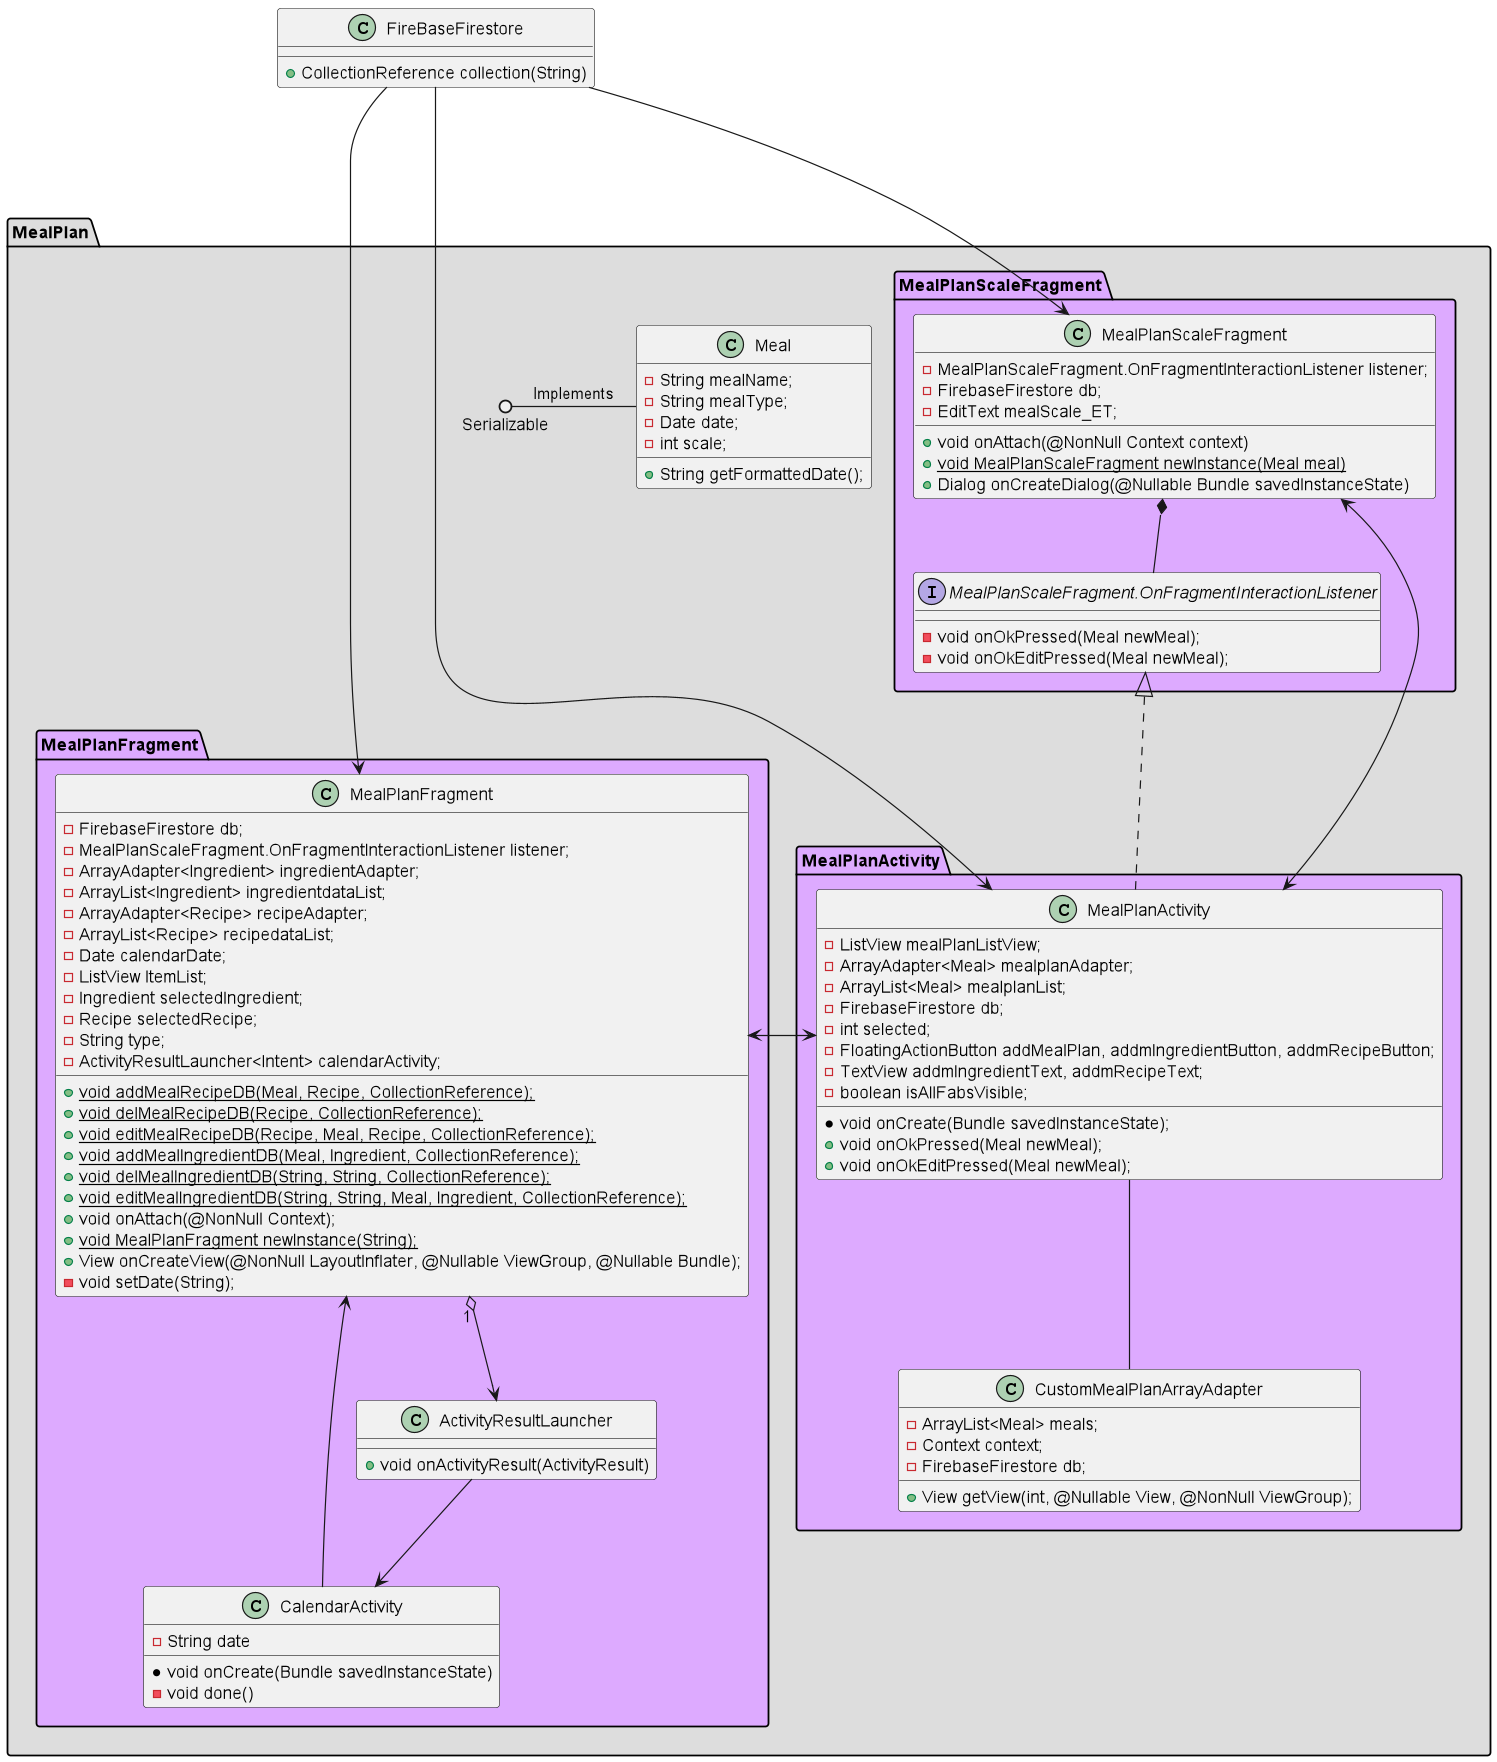

The diagram above was rendered by PlantUML. Its source (embedded in the PNG):
@startuml
'https://plantuml.com/class-diagram
class FireBaseFirestore
{
    +CollectionReference collection(String)
}
package MealPlan #DDD
{
    class Meal
    {
        -String mealName;
        -String mealType;
        -Date date;
        -int scale;
        +String getFormattedDate();
    }
    package MealPlanScaleFragment #DAF
    {
        class MealPlanScaleFragment
        {
            -MealPlanScaleFragment.OnFragmentInteractionListener listener;
            -FirebaseFirestore db;
            -EditText mealScale_ET;
            +void onAttach(@NonNull Context context)
            +void {static} MealPlanScaleFragment newInstance(Meal meal)
            +Dialog onCreateDialog(@Nullable Bundle savedInstanceState)
        }
        interface MealPlanScaleFragment.OnFragmentInteractionListener
        {
            -void onOkPressed(Meal newMeal);
            -void onOkEditPressed(Meal newMeal);
        }
    }
    package MealPlanFragment #DAF
        {
        class MealPlanFragment.ActivityResultLauncher
        {
            +void onActivityResult(ActivityResult)
        }
        class MealPlanFragment.CalendarActivity
        {
            - String date
            * void onCreate(Bundle savedInstanceState)
            - void done()
        }
        class MealPlanFragment
        {
            -FirebaseFirestore db;
            -MealPlanScaleFragment.OnFragmentInteractionListener listener;
            -ArrayAdapter<Ingredient> ingredientAdapter;
            -ArrayList<Ingredient> ingredientdataList;
            -ArrayAdapter<Recipe> recipeAdapter;
            -ArrayList<Recipe> recipedataList;
            -Date calendarDate;
            -ListView ItemList;
            -Ingredient selectedIngredient;
            -Recipe selectedRecipe;
            -String type;
            -ActivityResultLauncher<Intent> calendarActivity;

            +void {static} addMealRecipeDB(Meal, Recipe, CollectionReference);
            +void {static} delMealRecipeDB(Recipe, CollectionReference);
            +void {static} editMealRecipeDB(Recipe, Meal, Recipe, CollectionReference);
            +void {static} addMealIngredientDB(Meal, Ingredient, CollectionReference);
            +void {static} delMealIngredientDB(String, String, CollectionReference);
            +void {static} editMealIngredientDB(String, String, Meal, Ingredient, CollectionReference);
            +void onAttach(@NonNull Context);
            +void {static} MealPlanFragment newInstance(String);
            +View onCreateView(@NonNull LayoutInflater, @Nullable ViewGroup, @Nullable Bundle);
            -void setDate(String);
        }
    }
    package MealPlanActivity #DAF
    {
        class CustomMealPlanArrayAdapter
        {
            -ArrayList<Meal> meals;
            -Context context;
            -FirebaseFirestore db;
            +View getView(int, @Nullable View, @NonNull ViewGroup);
        }
        class MealPlanActivity implements MealPlanScaleFragment.OnFragmentInteractionListener
        {
            -ListView mealPlanListView;
            -ArrayAdapter<Meal> mealplanAdapter;
            -ArrayList<Meal> mealplanList;
            -FirebaseFirestore db;
            -int selected;
            -FloatingActionButton addMealPlan, addmIngredientButton, addmRecipeButton;
            -TextView addmIngredientText, addmRecipeText;
            -boolean isAllFabsVisible;

            *void onCreate(Bundle savedInstanceState);
            +void onOkPressed(Meal newMeal);
            +void onOkEditPressed(Meal newMeal);
        }
    }
    Serializable ()- Meal : Implements

    MealPlanFragment "1" o--> MealPlanFragment.ActivityResultLauncher
    MealPlanFragment.ActivityResultLauncher --> MealPlanFragment.CalendarActivity
    MealPlanFragment <-- MealPlanFragment.CalendarActivity

    MealPlanActivity <-> MealPlanFragment
    MealPlanActivity -- CustomMealPlanArrayAdapter
    MealPlanScaleFragment <-> MealPlanActivity
    MealPlanScaleFragment *-- MealPlanScaleFragment.OnFragmentInteractionListener

    FireBaseFirestore ---> MealPlanFragment
    FireBaseFirestore ---> MealPlanActivity
    FireBaseFirestore ---> MealPlanScaleFragment
}
@enduml